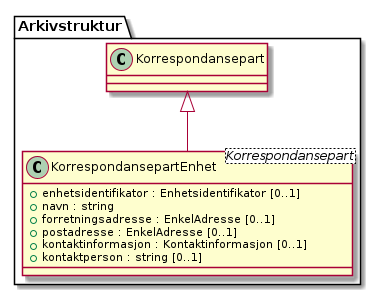

The diagram above was rendered by PlantUML. Its source (embedded in the PNG):
@startuml
skinparam nodesep 100
class Arkivstruktur.KorrespondansepartEnhet <Korrespondansepart> {
  +enhetsidentifikator : Enhetsidentifikator [0..1]
  +navn : string
  +forretningsadresse : EnkelAdresse [0..1]
  +postadresse : EnkelAdresse [0..1]
  +kontaktinformasjon : Kontaktinformasjon [0..1]
  +kontaktperson : string [0..1]
}
Arkivstruktur.Korrespondansepart <|-- Arkivstruktur.KorrespondansepartEnhet
@enduml